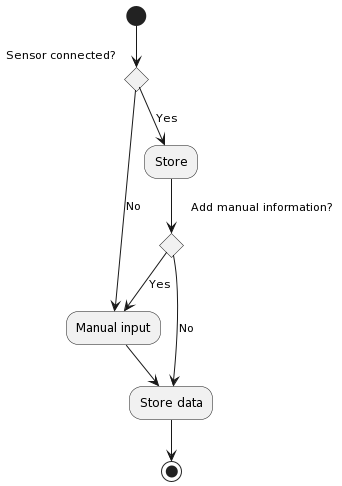

The diagram above was rendered by PlantUML. Its source (embedded in the PNG):
@startuml
(*) --> if "Sensor connected?" then
    --> [No] "Manual input"
else
    --> [Yes] "Store"

--> if "Add manual information? \r" then
    --> [Yes] "Manual input"  
else
    --> [No] "Store data"

"Manual input" --> "Store data"
"Store data" --> (*)
@enduml